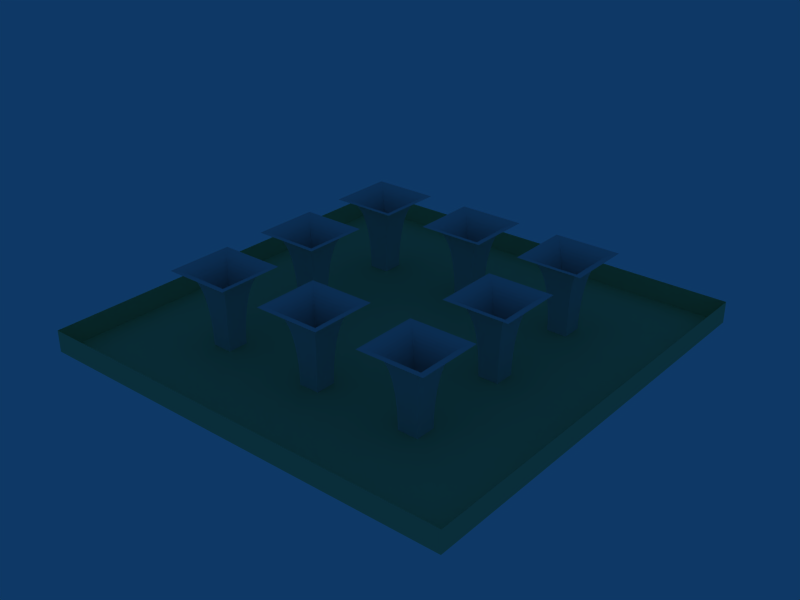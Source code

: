 # Source: fountain.blend  (saved by Blender 2.45.0; exported with 4.5.12 LTS)
import bpy
from mathutils import Matrix  # noqa: F401  (used for matrix-valued properties, if any)

bpy.ops.wm.read_factory_settings(use_empty=True)
scene = bpy.context.scene
scene.name = 'Scene'

# ---- collections
col_collection_1 = bpy.data.collections.new('Collection 1'); scene.collection.children.link(col_collection_1)

# ---- materials (node trees are filled in below, after node groups)
mat_material = bpy.data.materials.new('Material')
mat_material.alpha_threshold = 0.0
mat_material.roughness = 0.5
mat_material.line_color = (0.0, 0.0, 0.0, 1.0)
mat_matwalls = bpy.data.materials.new('MatWalls')
mat_matwalls.alpha_threshold = 0.0
mat_matwalls.preview_render_type = 'FLAT'
mat_matwalls.diffuse_color = (0.69, 0.81, 0.57, 1.0)
mat_matwalls.specular_color = (0.0, 0.0, 0.0)
mat_matwalls.roughness = 0.5
mat_matwalls.line_color = (0.0, 0.0, 0.0, 1.0)

# ---- material node trees

# ---- world
world_world = bpy.data.worlds.new('World'); scene.world = world_world
world_world.color = (0.05656, 0.2208, 0.4)
world_world.use_sun_shadow = False
world_world.sun_shadow_jitter_overblur = 0.0
world_world.cycles.sampling_method = 'MANUAL'
world_world.cycles.sample_map_resolution = 256

# ---- meshes
me_column = bpy.data.meshes.new('Column')
me_column.from_pydata([(-3.706, 5.715, 0.0), (0.622, 5.715, -4.328), (0.622, 5.702, -4.02), (0.622, 5.659, -3.728), (0.622, 5.585, -3.451), (0.622, 5.475, -3.191), (0.622, 5.326, -2.946), (0.622, 5.134, -2.719), (0.622, 4.897, -2.508), (0.622, 4.611, -2.315), (0.622, 4.272, -2.14), (0.622, 3.877, -1.982), (0.622, 3.429, -1.842), (0.622, 2.933, -1.719), (0.622, 2.396, -1.614), (0.622, 1.826, -1.525), (0.622, 1.23, -1.454), (0.622, 0.6135, -1.398), (0.622, -0.01565, -1.359), (0.622, -0.6508, -1.336), (0.622, -1.285, -1.328), (4.95, 5.715, 5.96e-07), (4.642, 5.702, 5.96e-07), (4.35, 5.659, 5.96e-07), (4.073, 5.585, 5.364e-07), (3.813, 5.475, 5.066e-07), (3.568, 5.326, 4.843e-07), (3.341, 5.134, 4.47e-07), (3.13, 4.897, 4.172e-07), (2.937, 4.611, 3.576e-07), (2.762, 4.272, 3.576e-07), (2.604, 3.877, 2.98e-07), (2.464, 3.429, 2.384e-07), (2.341, 2.933, 2.384e-07), (2.236, 2.396, 1.192e-07), (2.147, 1.826, 1.192e-07), (2.076, 1.23, -2.384e-07), (2.02, 0.6135, -2.384e-07), (1.981, -0.01565, -2.384e-07), (1.958, -0.6508, -3.576e-07), (1.95, -1.285, -3.576e-07), (0.622, 5.702, 4.02), (0.622, 5.715, 4.328), (0.622, 5.659, 3.728), (0.622, 5.585, 3.451), (0.622, 5.475, 3.191), (0.622, 5.326, 2.946), (0.622, 5.134, 2.719), (0.622, 4.897, 2.508), (0.622, 4.611, 2.315), (0.622, 4.272, 2.14), (0.622, 3.877, 1.982), (0.622, 3.429, 1.842), (0.622, 2.933, 1.719), (0.622, 2.396, 1.614), (0.622, 1.826, 1.525), (0.622, 1.23, 1.454), (0.622, 0.6135, 1.398), (0.622, -0.01565, 1.359), (0.622, -0.6508, 1.336), (0.622, -1.285, 1.328), (-3.398, 5.702, -1.192e-07), (-3.106, 5.659, -1.192e-07), (-2.829, 5.585, -3.576e-07), (-2.569, 5.475, -3.278e-07), (-2.324, 5.326, -3.129e-07), (-2.097, 5.134, -3.055e-07), (-1.886, 4.897, -2.98e-07), (-1.693, 4.611, -2.98e-07), (-1.518, 4.272, -2.98e-07), (-1.36, 3.877, -3.576e-07), (-1.22, 3.429, -3.576e-07), (-1.097, 2.933, -3.576e-07), (-0.9917, 2.396, -2.384e-07), (-0.9034, 1.826, -2.384e-07), (-0.8317, 1.23, 0.0), (-0.7765, 0.6135, -3.576e-07), (-0.7374, -0.01565, -3.576e-07), (-0.7141, -0.6508, -1.192e-07), (-0.7064, -1.285, -2.384e-07)], [], [(61, 0, 1, 2), (62, 61, 2, 3), (63, 62, 3, 4), (64, 63, 4, 5), (65, 64, 5, 6), (66, 65, 6, 7), (67, 66, 7, 8), (68, 67, 8, 9), (69, 68, 9, 10), (70, 69, 10, 11), (71, 70, 11, 12), (72, 71, 12, 13), (73, 72, 13, 14), (74, 73, 14, 15), (75, 74, 15, 16), (76, 75, 16, 17), (77, 76, 17, 18), (78, 77, 18, 19), (79, 78, 19, 20), (2, 1, 21, 22), (3, 2, 22, 23), (4, 3, 23, 24), (5, 4, 24, 25), (6, 5, 25, 26), (7, 6, 26, 27), (8, 7, 27, 28), (9, 8, 28, 29), (10, 9, 29, 30), (11, 10, 30, 31), (12, 11, 31, 32), (13, 12, 32, 33), (14, 13, 33, 34), (15, 14, 34, 35), (16, 15, 35, 36), (17, 16, 36, 37), (18, 17, 37, 38), (19, 18, 38, 39), (20, 19, 39, 40), (22, 21, 42, 41), (23, 22, 41, 43), (24, 23, 43, 44), (25, 24, 44, 45), (26, 25, 45, 46), (27, 26, 46, 47), (28, 27, 47, 48), (29, 28, 48, 49), (30, 29, 49, 50), (31, 30, 50, 51), (32, 31, 51, 52), (33, 32, 52, 53), (34, 33, 53, 54), (35, 34, 54, 55), (36, 35, 55, 56), (37, 36, 56, 57), (38, 37, 57, 58), (39, 38, 58, 59), (40, 39, 59, 60), (0, 61, 41, 42), (43, 41, 61, 62), (44, 43, 62, 63), (45, 44, 63, 64), (46, 45, 64, 65), (47, 46, 65, 66), (48, 47, 66, 67), (49, 48, 67, 68), (50, 49, 68, 69), (51, 50, 69, 70), (52, 51, 70, 71), (53, 52, 71, 72), (54, 53, 72, 73), (55, 54, 73, 74), (56, 55, 74, 75), (57, 56, 75, 76), (58, 57, 76, 77), (59, 58, 77, 78), (60, 59, 78, 79)])
me_column.materials.append(mat_material)
me_column.use_remesh_preserve_volume = False
me_column.use_remesh_preserve_attributes = False
me_column.use_mirror_vertex_groups = False
me_column.update()
me_ground = bpy.data.meshes.new('Ground')
me_ground.from_pydata([(5.7, 5.7, 0.0), (5.7, -5.7, 0.0), (-5.7, -5.7, 0.0), (-5.7, 5.7, 0.0), (-5.7, -5.7, 2.0), (5.7, -5.7, 2.0), (5.7, 5.7, 2.0), (-5.7, 5.7, 2.0), (4.433, -5.7, 0.0), (3.167, -5.7, 0.0), (1.9, -5.7, 0.0), (0.6333, -5.7, 0.0), (-0.6333, -5.7, 0.0), (-1.9, -5.7, 0.0), (-3.167, -5.7, 0.0), (-4.433, -5.7, 0.0), (5.7, 4.433, 0.0), (5.7, 3.167, 0.0), (5.7, 1.9, 0.0), (5.7, 0.6333, 0.0), (5.7, -0.6333, 0.0), (5.7, -1.9, 0.0), (5.7, -3.167, 0.0), (5.7, -4.433, 0.0), (4.433, 5.7, 0.0), (3.167, 5.7, 0.0), (1.9, 5.7, 0.0), (0.6333, 5.7, 0.0), (-0.6333, 5.7, 0.0), (-1.9, 5.7, 0.0), (-3.167, 5.7, 0.0), (-4.433, 5.7, 0.0), (-5.7, -4.433, 0.0), (-5.7, -3.167, 0.0), (-5.7, -1.9, 0.0), (-5.7, -0.6333, 0.0), (-5.7, 0.6333, 0.0), (-5.7, 1.9, 0.0), (-5.7, 3.167, 0.0), (-5.7, 4.433, 0.0), (4.433, 4.433, 0.0), (3.167, 4.433, 0.0), (1.9, 4.433, 0.0), (0.6333, 4.433, 0.0), (-0.6333, 4.433, 0.0), (-1.9, 4.433, 0.0), (-3.167, 4.433, 0.0), (-4.433, 4.433, 0.0), (4.433, 3.167, 0.0), (3.167, 3.167, 0.0), (1.9, 3.167, 0.0), (0.6333, 3.167, 0.0), (-0.6333, 3.167, 0.0), (-1.9, 3.167, 0.0), (-3.167, 3.167, 0.0), (-4.433, 3.167, 0.0), (4.433, 1.9, 0.0), (3.167, 1.9, 0.0), (1.9, 1.9, 0.0), (0.6333, 1.9, 0.0), (-0.6333, 1.9, 0.0), (-1.9, 1.9, 0.0), (-3.167, 1.9, 0.0), (-4.433, 1.9, 0.0), (4.433, 0.6333, 0.0), (3.167, 0.6333, 0.0), (1.9, 0.6333, 0.0), (0.6333, 0.6333, 0.0), (-0.6333, 0.6333, 0.0), (-1.9, 0.6333, 0.0), (-3.167, 0.6333, 0.0), (-4.433, 0.6333, 0.0), (4.433, -0.6333, 0.0), (3.167, -0.6333, 0.0), (1.9, -0.6333, 0.0), (0.6333, -0.6333, 0.0), (-0.6333, -0.6333, 0.0), (-1.9, -0.6333, 0.0), (-3.167, -0.6333, 0.0), (-4.433, -0.6333, 0.0), (4.433, -1.9, 0.0), (3.167, -1.9, 0.0), (1.9, -1.9, 0.0), (0.6333, -1.9, 0.0), (-0.6333, -1.9, 0.0), (-1.9, -1.9, 0.0), (-3.167, -1.9, 0.0), (-4.433, -1.9, 0.0), (4.433, -3.167, 0.0), (3.167, -3.167, 0.0), (1.9, -3.167, 0.0), (0.6333, -3.167, 0.0), (-0.6333, -3.167, 0.0), (-1.9, -3.167, 0.0), (-3.167, -3.167, 0.0), (-4.433, -3.167, 0.0), (4.433, -4.433, 0.0), (3.167, -4.433, 0.0), (1.9, -4.433, 0.0), (0.6333, -4.433, 0.0), (-0.6333, -4.433, 0.0), (-1.9, -4.433, 0.0), (-3.167, -4.433, 0.0), (-4.433, -4.433, 0.0), (-4.433, -5.7, 2.0), (-3.167, -5.7, 2.0), (-1.9, -5.7, 2.0), (-0.6333, -5.7, 2.0), (0.6333, -5.7, 2.0), (1.9, -5.7, 2.0), (3.167, -5.7, 2.0), (4.433, -5.7, 2.0), (5.7, -4.433, 2.0), (5.7, -3.167, 2.0), (5.7, -1.9, 2.0), (5.7, -0.6333, 2.0), (5.7, 0.6333, 2.0), (5.7, 1.9, 2.0), (5.7, 3.167, 2.0), (5.7, 4.433, 2.0), (4.433, 5.7, 2.0), (3.167, 5.7, 2.0), (1.9, 5.7, 2.0), (0.6333, 5.7, 2.0), (-0.6333, 5.7, 2.0), (-1.9, 5.7, 2.0), (-3.167, 5.7, 2.0), (-4.433, 5.7, 2.0), (-5.7, -4.433, 2.0), (-5.7, -3.167, 2.0), (-5.7, -1.9, 2.0), (-5.7, -0.6333, 2.0), (-5.7, 0.6333, 2.0), (-5.7, 1.9, 2.0), (-5.7, 3.167, 2.0), (-5.7, 4.433, 2.0)], [], [(31, 3, 39, 47), (30, 31, 47, 46), (29, 30, 46, 45), (28, 29, 45, 44), (27, 28, 44, 43), (26, 27, 43, 42), (25, 26, 42, 41), (24, 25, 41, 40), (0, 24, 40, 16), (47, 39, 38, 55), (46, 47, 55, 54), (45, 46, 54, 53), (44, 45, 53, 52), (43, 44, 52, 51), (42, 43, 51, 50), (41, 42, 50, 49), (40, 41, 49, 48), (16, 40, 48, 17), (55, 38, 37, 63), (54, 55, 63, 62), (53, 54, 62, 61), (52, 53, 61, 60), (51, 52, 60, 59), (50, 51, 59, 58), (49, 50, 58, 57), (48, 49, 57, 56), (17, 48, 56, 18), (63, 37, 36, 71), (62, 63, 71, 70), (61, 62, 70, 69), (60, 61, 69, 68), (59, 60, 68, 67), (58, 59, 67, 66), (57, 58, 66, 65), (56, 57, 65, 64), (18, 56, 64, 19), (71, 36, 35, 79), (70, 71, 79, 78), (69, 70, 78, 77), (68, 69, 77, 76), (67, 68, 76, 75), (66, 67, 75, 74), (65, 66, 74, 73), (64, 65, 73, 72), (19, 64, 72, 20), (79, 35, 34, 87), (78, 79, 87, 86), (77, 78, 86, 85), (76, 77, 85, 84), (75, 76, 84, 83), (74, 75, 83, 82), (73, 74, 82, 81), (72, 73, 81, 80), (20, 72, 80, 21), (87, 34, 33, 95), (86, 87, 95, 94), (85, 86, 94, 93), (84, 85, 93, 92), (83, 84, 92, 91), (82, 83, 91, 90), (81, 82, 90, 89), (80, 81, 89, 88), (21, 80, 88, 22), (95, 33, 32, 103), (94, 95, 103, 102), (93, 94, 102, 101), (92, 93, 101, 100), (91, 92, 100, 99), (90, 91, 99, 98), (89, 90, 98, 97), (88, 89, 97, 96), (22, 88, 96, 23), (103, 32, 2, 15), (102, 103, 15, 14), (101, 102, 14, 13), (100, 101, 13, 12), (99, 100, 12, 11), (98, 99, 11, 10), (97, 98, 10, 9), (96, 97, 9, 8), (23, 96, 8, 1), (107, 108, 11, 12), (115, 116, 19, 20), (123, 124, 28, 27), (132, 131, 35, 36), (3, 31, 127, 7), (0, 6, 120, 24), (107, 12, 13, 106), (115, 20, 21, 114), (123, 27, 26, 122), (124, 125, 29, 28), (15, 104, 105, 14), (23, 112, 113, 22), (31, 30, 126, 127), (106, 13, 14, 105), (114, 21, 22, 113), (122, 26, 25, 121), (125, 126, 30, 29), (109, 10, 11, 108), (117, 18, 19, 116), (9, 110, 111, 8), (17, 118, 119, 16), (110, 9, 10, 109), (118, 17, 18, 117), (8, 111, 5, 1), (4, 104, 15, 2), (6, 0, 16, 119), (5, 112, 23, 1), (32, 128, 4, 2), (7, 135, 39, 3), (36, 37, 133, 132), (130, 34, 35, 131), (120, 121, 25, 24), (33, 129, 128, 32), (135, 134, 38, 39), (37, 38, 134, 133), (129, 33, 34, 130)])
me_ground.materials.append(mat_matwalls)
me_ground.use_remesh_preserve_volume = False
me_ground.use_remesh_preserve_attributes = False
me_ground.use_mirror_vertex_groups = False
me_ground.update()

# ---- curves / text
cu_curvearchoriginal = bpy.data.curves.new('CurveArchOriginal', 'CURVE')
cu_curvearchoriginal.dimensions = '3D'
_sp = cu_curvearchoriginal.splines.new('NURBS'); _sp.points.add(4)
_sp.points.foreach_set('co', [-3.706, 5.715, 0.0, 1.0, -2.706, 5.715, 0.0, 1.0, -1.166, 4.948, 0.0, 1.0, -0.7064, 0.7148, 0.0, 1.0, -0.7064, -1.285, 0.0, 1.0])
_sp.radius_interpolation = 'EASE'
_sp.order_v = 2
_sp.resolution_u = 4
_sp.use_endpoint_u = True
cu_curvearchoriginal.use_path_clamp = True
cu_curvearchoriginal.use_deform_bounds = True
cu_curvearchoriginal.use_radius = False
cu_curvearchoriginal.bevel_resolution = 0
cu_curvearchoriginal.resolution_u = 4
cu_curvearchoriginal.fill_mode = 'HALF'
cu_curvearchoriginal.twist_mode = 'Z_UP'

# ---- objects
ob_curve_007 = bpy.data.objects.new('Curve.007', me_column)
ob_curve_006 = bpy.data.objects.new('Curve.006', me_column)
ob_curve_005 = bpy.data.objects.new('Curve.005', me_column)
ob_curve_004 = bpy.data.objects.new('Curve.004', me_column)
ob_curve_003 = bpy.data.objects.new('Curve.003', me_column)
ob_curve_002 = bpy.data.objects.new('Curve.002', me_column)
ob_curve_001 = bpy.data.objects.new('Curve.001', me_column)
ob_curvearchoriginal = bpy.data.objects.new('CurveArchOriginal', cu_curvearchoriginal)
ob_curve = bpy.data.objects.new('Curve', me_column)
ob_ground = bpy.data.objects.new('Ground', me_ground)

# ---- transforms, parenting, visibility, modifiers, constraints
ob_curve_007.location = (-0.5563, -9.61, 1.264)
ob_curve_007.rotation_euler = (1.571, -0.0, -0.7854)
ob_curve_007.lock_rotations_4d = False
ob_curve_007.empty_display_type = 'ARROWS'
ob_curve_007.color = (0.0, 0.0, 0.0, 1.0)
ob_curve_007.lineart.crease_threshold = 0.0
ob_curve_006.location = (-0.5563, 10.39, 1.264)
ob_curve_006.rotation_euler = (1.571, -0.0, -0.7854)
ob_curve_006.lock_rotations_4d = False
ob_curve_006.empty_display_type = 'ARROWS'
ob_curve_006.color = (0.0, 0.0, 0.0, 1.0)
ob_curve_006.lineart.crease_threshold = 0.0
ob_curve_005.location = (9.444, 10.39, 1.264)
ob_curve_005.rotation_euler = (1.571, -0.0, -0.7854)
ob_curve_005.lock_rotations_4d = False
ob_curve_005.empty_display_type = 'ARROWS'
ob_curve_005.color = (0.0, 0.0, 0.0, 1.0)
ob_curve_005.lineart.crease_threshold = 0.0
ob_curve_004.location = (9.444, 0.3902, 1.264)
ob_curve_004.rotation_euler = (1.571, -0.0, -0.7854)
ob_curve_004.lock_rotations_4d = False
ob_curve_004.empty_display_type = 'ARROWS'
ob_curve_004.color = (0.0, 0.0, 0.0, 1.0)
ob_curve_004.lineart.crease_threshold = 0.0
ob_curve_003.location = (9.444, -9.61, 1.264)
ob_curve_003.rotation_euler = (1.571, -0.0, -0.7854)
ob_curve_003.lock_rotations_4d = False
ob_curve_003.empty_display_type = 'ARROWS'
ob_curve_003.color = (0.0, 0.0, 0.0, 1.0)
ob_curve_003.lineart.crease_threshold = 0.0
ob_curve_002.location = (-10.56, -9.61, 1.264)
ob_curve_002.rotation_euler = (1.571, -0.0, -0.7854)
ob_curve_002.lock_rotations_4d = False
ob_curve_002.empty_display_type = 'ARROWS'
ob_curve_002.color = (0.0, 0.0, 0.0, 1.0)
ob_curve_002.lineart.crease_threshold = 0.0
ob_curve_001.location = (-10.56, 0.3902, 1.264)
ob_curve_001.rotation_euler = (1.571, -0.0, -0.7854)
ob_curve_001.lock_rotations_4d = False
ob_curve_001.empty_display_type = 'ARROWS'
ob_curve_001.color = (0.0, 0.0, 0.0, 1.0)
ob_curve_001.lineart.crease_threshold = 0.0
ob_curvearchoriginal.location = (-11.29, 11.09, 1.285)
ob_curvearchoriginal.rotation_euler = (1.571, -0.0, -0.7854)
ob_curvearchoriginal.lock_rotations_4d = False
ob_curvearchoriginal.empty_display_type = 'ARROWS'
ob_curvearchoriginal.color = (0.0, 0.0, 0.0, 1.0)
ob_curvearchoriginal.lineart.crease_threshold = 0.0
ob_curve.location = (-10.56, 10.39, 1.264)
ob_curve.rotation_euler = (1.571, -0.0, -0.7854)
ob_curve.lock_rotations_4d = False
ob_curve.empty_display_type = 'ARROWS'
ob_curve.color = (0.0, 0.0, 0.0, 1.0)
ob_curve.lineart.crease_threshold = 0.0
ob_ground.location = (0.0, 0.0, 0.0)
ob_ground.scale = (3.5, 3.5, 1.0)
ob_ground.lock_rotations_4d = False
ob_ground.empty_display_type = 'ARROWS'
ob_ground.color = (0.0, 0.0, 0.0, 1.0)
ob_ground.lineart.crease_threshold = 0.0

# ---- collection membership
col_collection_1.objects.link(ob_curve_007)
col_collection_1.objects.link(ob_curve_006)
col_collection_1.objects.link(ob_curve_005)
col_collection_1.objects.link(ob_curve_004)
col_collection_1.objects.link(ob_curve_003)
col_collection_1.objects.link(ob_curve_002)
col_collection_1.objects.link(ob_curve_001)
col_collection_1.objects.link(ob_curvearchoriginal)
col_collection_1.objects.link(ob_curve)
col_collection_1.objects.link(ob_ground)

# ---- scene / render settings (as saved in the file)
scene.frame_start = 1; scene.frame_end = 250; scene.frame_set(1)
scene.render.engine = 'BLENDER_EEVEE_NEXT'
scene.render.image_settings.file_format = 'JPEG'
scene.render.image_settings.color_mode = 'RGB'
scene.render.image_settings.compression = 90
scene.render.resolution_x = 800
scene.render.resolution_y = 600
scene.render.resolution_percentage = 25
scene.render.pixel_aspect_x = 100.0
scene.render.pixel_aspect_y = 100.0
scene.render.fps = 25
scene.render.dither_intensity = 0.0
scene.render.use_compositing = False
scene.render.use_sequencer = False
scene.render.bake_margin = 2
scene.render.bake_bias = 0.0
scene.render.use_stamp_time = False
scene.render.use_stamp_date = False
scene.render.use_stamp_frame = False
scene.render.use_stamp_camera = False
scene.render.use_stamp_scene = False
scene.render.use_stamp_filename = False
scene.render.use_stamp_render_time = False
scene.render.stamp_font_size = 0
scene.cycles.use_denoising = False
scene.cycles.samples = 10
scene.cycles.sampling_pattern = 'TABULATED_SOBOL'
scene.cycles.light_sampling_threshold = 0.0
scene.cycles.use_adaptive_sampling = False
scene.cycles.use_light_tree = False
scene.cycles.blur_glossy = 0.0
scene.cycles.volume_bounces = 1
scene.cycles.pixel_filter_type = 'GAUSSIAN'
scene.cycles.sample_clamp_indirect = 0.0
scene.view_settings.view_transform = 'Raw'
bpy.context.view_layer.update()

# ---- added for rendering (the .blend has no active camera): camera
cam_auto = bpy.data.cameras.new('AutoCamera')
cam_auto.lens = 50.0
cam_auto.sensor_width = 36.0
cam_auto.clip_end = 1000.0
ob_auto_camera = bpy.data.objects.new('AutoCamera', cam_auto)
scene.collection.objects.link(ob_auto_camera)
ob_auto_camera.location = (52.8677, -63.4412, 45.7941)
ob_auto_camera.rotation_euler = (1.09748, -7.21219e-08, 0.694738)
scene.camera = ob_auto_camera
bpy.context.view_layer.update()
